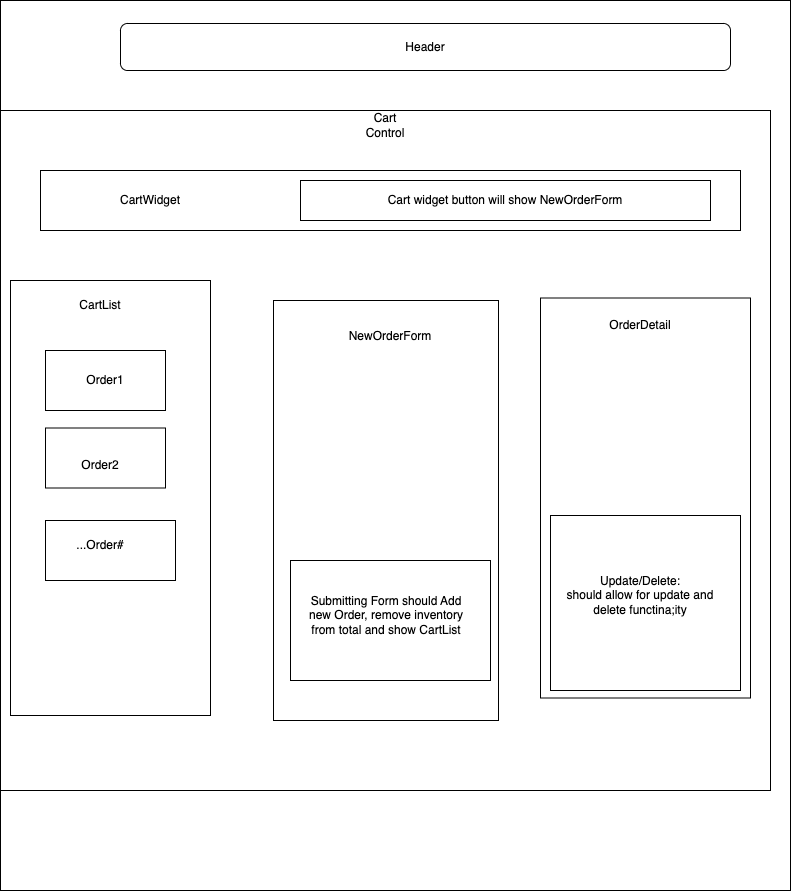

The diagram above was exported from draw.io. Its source (the exported page's mxGraphModel, read from the mxfile embedded in the PNG):
<mxGraphModel dx="887" dy="676" grid="1" gridSize="10" guides="1" tooltips="1" connect="1" arrows="1" fold="1" page="1" pageScale="1" pageWidth="850" pageHeight="1100" math="0" shadow="0">
  <root>
    <mxCell id="0" />
    <mxCell id="1" parent="0" />
    <mxCell id="OzprknhVEmTiJR7vLbEE-1" value="" style="rounded=0;whiteSpace=wrap;html=1;" vertex="1" parent="1">
      <mxGeometry x="40" y="20" width="790" height="890" as="geometry" />
    </mxCell>
    <mxCell id="OzprknhVEmTiJR7vLbEE-5" value="Header" style="rounded=1;whiteSpace=wrap;html=1;" vertex="1" parent="1">
      <mxGeometry x="160" y="43" width="610" height="47" as="geometry" />
    </mxCell>
    <mxCell id="OzprknhVEmTiJR7vLbEE-6" value="" style="rounded=0;whiteSpace=wrap;html=1;" vertex="1" parent="1">
      <mxGeometry x="40" y="130" width="770" height="680" as="geometry" />
    </mxCell>
    <mxCell id="OzprknhVEmTiJR7vLbEE-8" value="" style="rounded=0;whiteSpace=wrap;html=1;" vertex="1" parent="1">
      <mxGeometry x="50" y="300" width="200" height="435" as="geometry" />
    </mxCell>
    <mxCell id="OzprknhVEmTiJR7vLbEE-9" value="" style="rounded=0;whiteSpace=wrap;html=1;" vertex="1" parent="1">
      <mxGeometry x="85" y="370" width="120" height="60" as="geometry" />
    </mxCell>
    <mxCell id="OzprknhVEmTiJR7vLbEE-10" value="" style="rounded=0;whiteSpace=wrap;html=1;" vertex="1" parent="1">
      <mxGeometry x="85" y="540" width="130" height="60" as="geometry" />
    </mxCell>
    <mxCell id="OzprknhVEmTiJR7vLbEE-11" value="" style="rounded=0;whiteSpace=wrap;html=1;" vertex="1" parent="1">
      <mxGeometry x="85" y="447.5" width="120" height="60" as="geometry" />
    </mxCell>
    <mxCell id="OzprknhVEmTiJR7vLbEE-12" value="CartList" style="text;html=1;strokeColor=none;fillColor=none;align=center;verticalAlign=middle;whiteSpace=wrap;rounded=0;" vertex="1" parent="1">
      <mxGeometry x="110" y="310" width="60" height="30" as="geometry" />
    </mxCell>
    <mxCell id="OzprknhVEmTiJR7vLbEE-22" value="Cart Control" style="text;html=1;strokeColor=none;fillColor=none;align=center;verticalAlign=middle;whiteSpace=wrap;rounded=0;" vertex="1" parent="1">
      <mxGeometry x="395" y="130" width="60" height="30" as="geometry" />
    </mxCell>
    <mxCell id="OzprknhVEmTiJR7vLbEE-24" value="Order1" style="text;html=1;strokeColor=none;fillColor=none;align=center;verticalAlign=middle;whiteSpace=wrap;rounded=0;" vertex="1" parent="1">
      <mxGeometry x="115" y="385" width="60" height="30" as="geometry" />
    </mxCell>
    <mxCell id="OzprknhVEmTiJR7vLbEE-25" value="Order2" style="text;html=1;strokeColor=none;fillColor=none;align=center;verticalAlign=middle;whiteSpace=wrap;rounded=0;" vertex="1" parent="1">
      <mxGeometry x="110" y="470" width="60" height="30" as="geometry" />
    </mxCell>
    <mxCell id="OzprknhVEmTiJR7vLbEE-26" value="...Order#" style="text;html=1;strokeColor=none;fillColor=none;align=center;verticalAlign=middle;whiteSpace=wrap;rounded=0;" vertex="1" parent="1">
      <mxGeometry x="110" y="550" width="60" height="30" as="geometry" />
    </mxCell>
    <mxCell id="OzprknhVEmTiJR7vLbEE-36" value="" style="rounded=0;whiteSpace=wrap;html=1;" vertex="1" parent="1">
      <mxGeometry x="313" y="320" width="225" height="420" as="geometry" />
    </mxCell>
    <mxCell id="OzprknhVEmTiJR7vLbEE-37" value="" style="rounded=0;whiteSpace=wrap;html=1;" vertex="1" parent="1">
      <mxGeometry x="580" y="317.5" width="210" height="400" as="geometry" />
    </mxCell>
    <mxCell id="OzprknhVEmTiJR7vLbEE-41" value="" style="rounded=0;whiteSpace=wrap;html=1;" vertex="1" parent="1">
      <mxGeometry x="80" y="190" width="700" height="60" as="geometry" />
    </mxCell>
    <mxCell id="OzprknhVEmTiJR7vLbEE-42" value="CartWidget" style="text;html=1;strokeColor=none;fillColor=none;align=center;verticalAlign=middle;whiteSpace=wrap;rounded=0;" vertex="1" parent="1">
      <mxGeometry x="160" y="205" width="60" height="30" as="geometry" />
    </mxCell>
    <mxCell id="OzprknhVEmTiJR7vLbEE-45" value="" style="rounded=0;whiteSpace=wrap;html=1;" vertex="1" parent="1">
      <mxGeometry x="340" y="200" width="410" height="40" as="geometry" />
    </mxCell>
    <mxCell id="OzprknhVEmTiJR7vLbEE-46" value="Cart widget button will show NewOrderForm" style="text;html=1;strokeColor=none;fillColor=none;align=center;verticalAlign=middle;whiteSpace=wrap;rounded=0;" vertex="1" parent="1">
      <mxGeometry x="340" y="205" width="410" height="30" as="geometry" />
    </mxCell>
    <mxCell id="OzprknhVEmTiJR7vLbEE-47" value="" style="rounded=0;whiteSpace=wrap;html=1;" vertex="1" parent="1">
      <mxGeometry x="330" y="580" width="200" height="120" as="geometry" />
    </mxCell>
    <mxCell id="OzprknhVEmTiJR7vLbEE-48" value="NewOrderForm" style="text;html=1;strokeColor=none;fillColor=none;align=center;verticalAlign=middle;whiteSpace=wrap;rounded=0;" vertex="1" parent="1">
      <mxGeometry x="340" y="341" width="180" height="30" as="geometry" />
    </mxCell>
    <mxCell id="OzprknhVEmTiJR7vLbEE-49" value="Submitting Form should Add new Order, remove inventory from total and show CartList" style="text;html=1;strokeColor=none;fillColor=none;align=center;verticalAlign=middle;whiteSpace=wrap;rounded=0;" vertex="1" parent="1">
      <mxGeometry x="340.5" y="590" width="170" height="90" as="geometry" />
    </mxCell>
    <mxCell id="OzprknhVEmTiJR7vLbEE-50" value="OrderDetail" style="text;html=1;strokeColor=none;fillColor=none;align=center;verticalAlign=middle;whiteSpace=wrap;rounded=0;" vertex="1" parent="1">
      <mxGeometry x="590" y="330" width="180" height="30" as="geometry" />
    </mxCell>
    <mxCell id="OzprknhVEmTiJR7vLbEE-51" value="" style="rounded=0;whiteSpace=wrap;html=1;" vertex="1" parent="1">
      <mxGeometry x="590" y="535" width="190" height="175" as="geometry" />
    </mxCell>
    <mxCell id="OzprknhVEmTiJR7vLbEE-52" value="Update/Delete:&lt;br&gt;should allow for update and delete functina;ity" style="text;html=1;strokeColor=none;fillColor=none;align=center;verticalAlign=middle;whiteSpace=wrap;rounded=0;" vertex="1" parent="1">
      <mxGeometry x="600" y="550" width="160" height="130" as="geometry" />
    </mxCell>
  </root>
</mxGraphModel>